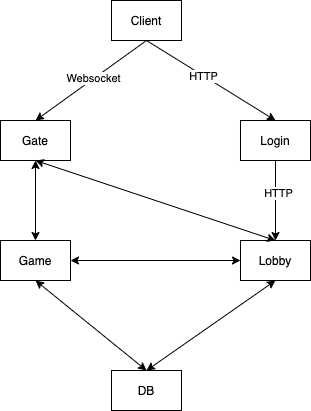

The diagram above was exported from draw.io. Its source (the exported page's mxGraphModel, read from the mxfile embedded in the PNG):
<mxGraphModel dx="966" dy="589" grid="1" gridSize="10" guides="1" tooltips="1" connect="1" arrows="1" fold="1" page="1" pageScale="1" pageWidth="827" pageHeight="1169" math="0" shadow="0">
  <root>
    <mxCell id="0" />
    <mxCell id="1" parent="0" />
    <mxCell id="2" value="Gate" style="rounded=0;whiteSpace=wrap;html=1;" vertex="1" parent="1">
      <mxGeometry x="179" y="190" width="70" height="40" as="geometry" />
    </mxCell>
    <mxCell id="4" value="Login" style="rounded=0;whiteSpace=wrap;html=1;" vertex="1" parent="1">
      <mxGeometry x="419" y="190" width="70" height="40" as="geometry" />
    </mxCell>
    <mxCell id="5" value="Lobby" style="rounded=0;whiteSpace=wrap;html=1;" vertex="1" parent="1">
      <mxGeometry x="419" y="310" width="70" height="40" as="geometry" />
    </mxCell>
    <mxCell id="6" value="Game" style="rounded=0;whiteSpace=wrap;html=1;" vertex="1" parent="1">
      <mxGeometry x="179" y="310" width="70" height="40" as="geometry" />
    </mxCell>
    <mxCell id="7" value="DB" style="rounded=0;whiteSpace=wrap;html=1;" vertex="1" parent="1">
      <mxGeometry x="290" y="440" width="70" height="40" as="geometry" />
    </mxCell>
    <mxCell id="11" value="Client" style="rounded=0;whiteSpace=wrap;html=1;" vertex="1" parent="1">
      <mxGeometry x="290" y="70" width="70" height="40" as="geometry" />
    </mxCell>
    <mxCell id="12" value="" style="endArrow=classic;html=1;entryX=0.5;entryY=0;entryDx=0;entryDy=0;exitX=0.5;exitY=1;exitDx=0;exitDy=0;" edge="1" parent="1" source="11" target="4">
      <mxGeometry width="50" height="50" relative="1" as="geometry">
        <mxPoint x="390" y="330" as="sourcePoint" />
        <mxPoint x="440" y="280" as="targetPoint" />
      </mxGeometry>
    </mxCell>
    <mxCell id="13" value="HTTP" style="edgeLabel;html=1;align=center;verticalAlign=middle;resizable=0;points=[];" vertex="1" connectable="0" parent="12">
      <mxGeometry x="-0.1187" relative="1" as="geometry">
        <mxPoint as="offset" />
      </mxGeometry>
    </mxCell>
    <mxCell id="14" value="" style="endArrow=classic;html=1;entryX=0.5;entryY=0;entryDx=0;entryDy=0;exitX=0.5;exitY=1;exitDx=0;exitDy=0;" edge="1" parent="1" source="11" target="2">
      <mxGeometry width="50" height="50" relative="1" as="geometry">
        <mxPoint x="390" y="330" as="sourcePoint" />
        <mxPoint x="440" y="280" as="targetPoint" />
      </mxGeometry>
    </mxCell>
    <mxCell id="15" value="Websocket" style="edgeLabel;html=1;align=center;verticalAlign=middle;resizable=0;points=[];" vertex="1" connectable="0" parent="14">
      <mxGeometry x="-0.0553" y="-1" relative="1" as="geometry">
        <mxPoint as="offset" />
      </mxGeometry>
    </mxCell>
    <mxCell id="16" value="" style="endArrow=classic;startArrow=classic;html=1;entryX=0.5;entryY=1;entryDx=0;entryDy=0;exitX=0.5;exitY=0;exitDx=0;exitDy=0;" edge="1" parent="1" source="6" target="2">
      <mxGeometry width="50" height="50" relative="1" as="geometry">
        <mxPoint x="390" y="330" as="sourcePoint" />
        <mxPoint x="440" y="280" as="targetPoint" />
      </mxGeometry>
    </mxCell>
    <mxCell id="17" value="" style="endArrow=classic;html=1;exitX=0.5;exitY=1;exitDx=0;exitDy=0;entryX=0.5;entryY=0;entryDx=0;entryDy=0;" edge="1" parent="1" source="4" target="5">
      <mxGeometry width="50" height="50" relative="1" as="geometry">
        <mxPoint x="390" y="260" as="sourcePoint" />
        <mxPoint x="454" y="310" as="targetPoint" />
      </mxGeometry>
    </mxCell>
    <mxCell id="18" value="HTTP" style="edgeLabel;html=1;align=center;verticalAlign=middle;resizable=0;points=[];" vertex="1" connectable="0" parent="17">
      <mxGeometry x="-0.2118" y="2" relative="1" as="geometry">
        <mxPoint as="offset" />
      </mxGeometry>
    </mxCell>
    <mxCell id="19" value="" style="endArrow=classic;startArrow=classic;html=1;entryX=0.5;entryY=1;entryDx=0;entryDy=0;exitX=0.5;exitY=0;exitDx=0;exitDy=0;" edge="1" parent="1" source="5" target="2">
      <mxGeometry width="50" height="50" relative="1" as="geometry">
        <mxPoint x="390" y="330" as="sourcePoint" />
        <mxPoint x="440" y="280" as="targetPoint" />
      </mxGeometry>
    </mxCell>
    <mxCell id="20" value="" style="endArrow=classic;startArrow=classic;html=1;exitX=0.5;exitY=0;exitDx=0;exitDy=0;entryX=0.5;entryY=1;entryDx=0;entryDy=0;" edge="1" parent="1" source="7" target="5">
      <mxGeometry width="50" height="50" relative="1" as="geometry">
        <mxPoint x="390" y="330" as="sourcePoint" />
        <mxPoint x="440" y="280" as="targetPoint" />
      </mxGeometry>
    </mxCell>
    <mxCell id="21" value="" style="endArrow=classic;startArrow=classic;html=1;exitX=0.5;exitY=0;exitDx=0;exitDy=0;entryX=0.5;entryY=1;entryDx=0;entryDy=0;" edge="1" parent="1" source="7" target="6">
      <mxGeometry width="50" height="50" relative="1" as="geometry">
        <mxPoint x="390" y="330" as="sourcePoint" />
        <mxPoint x="440" y="280" as="targetPoint" />
      </mxGeometry>
    </mxCell>
    <mxCell id="23" value="" style="endArrow=classic;startArrow=classic;html=1;exitX=1;exitY=0.5;exitDx=0;exitDy=0;entryX=0;entryY=0.5;entryDx=0;entryDy=0;" edge="1" parent="1" source="6" target="5">
      <mxGeometry width="50" height="50" relative="1" as="geometry">
        <mxPoint x="390" y="330" as="sourcePoint" />
        <mxPoint x="440" y="280" as="targetPoint" />
      </mxGeometry>
    </mxCell>
  </root>
</mxGraphModel>